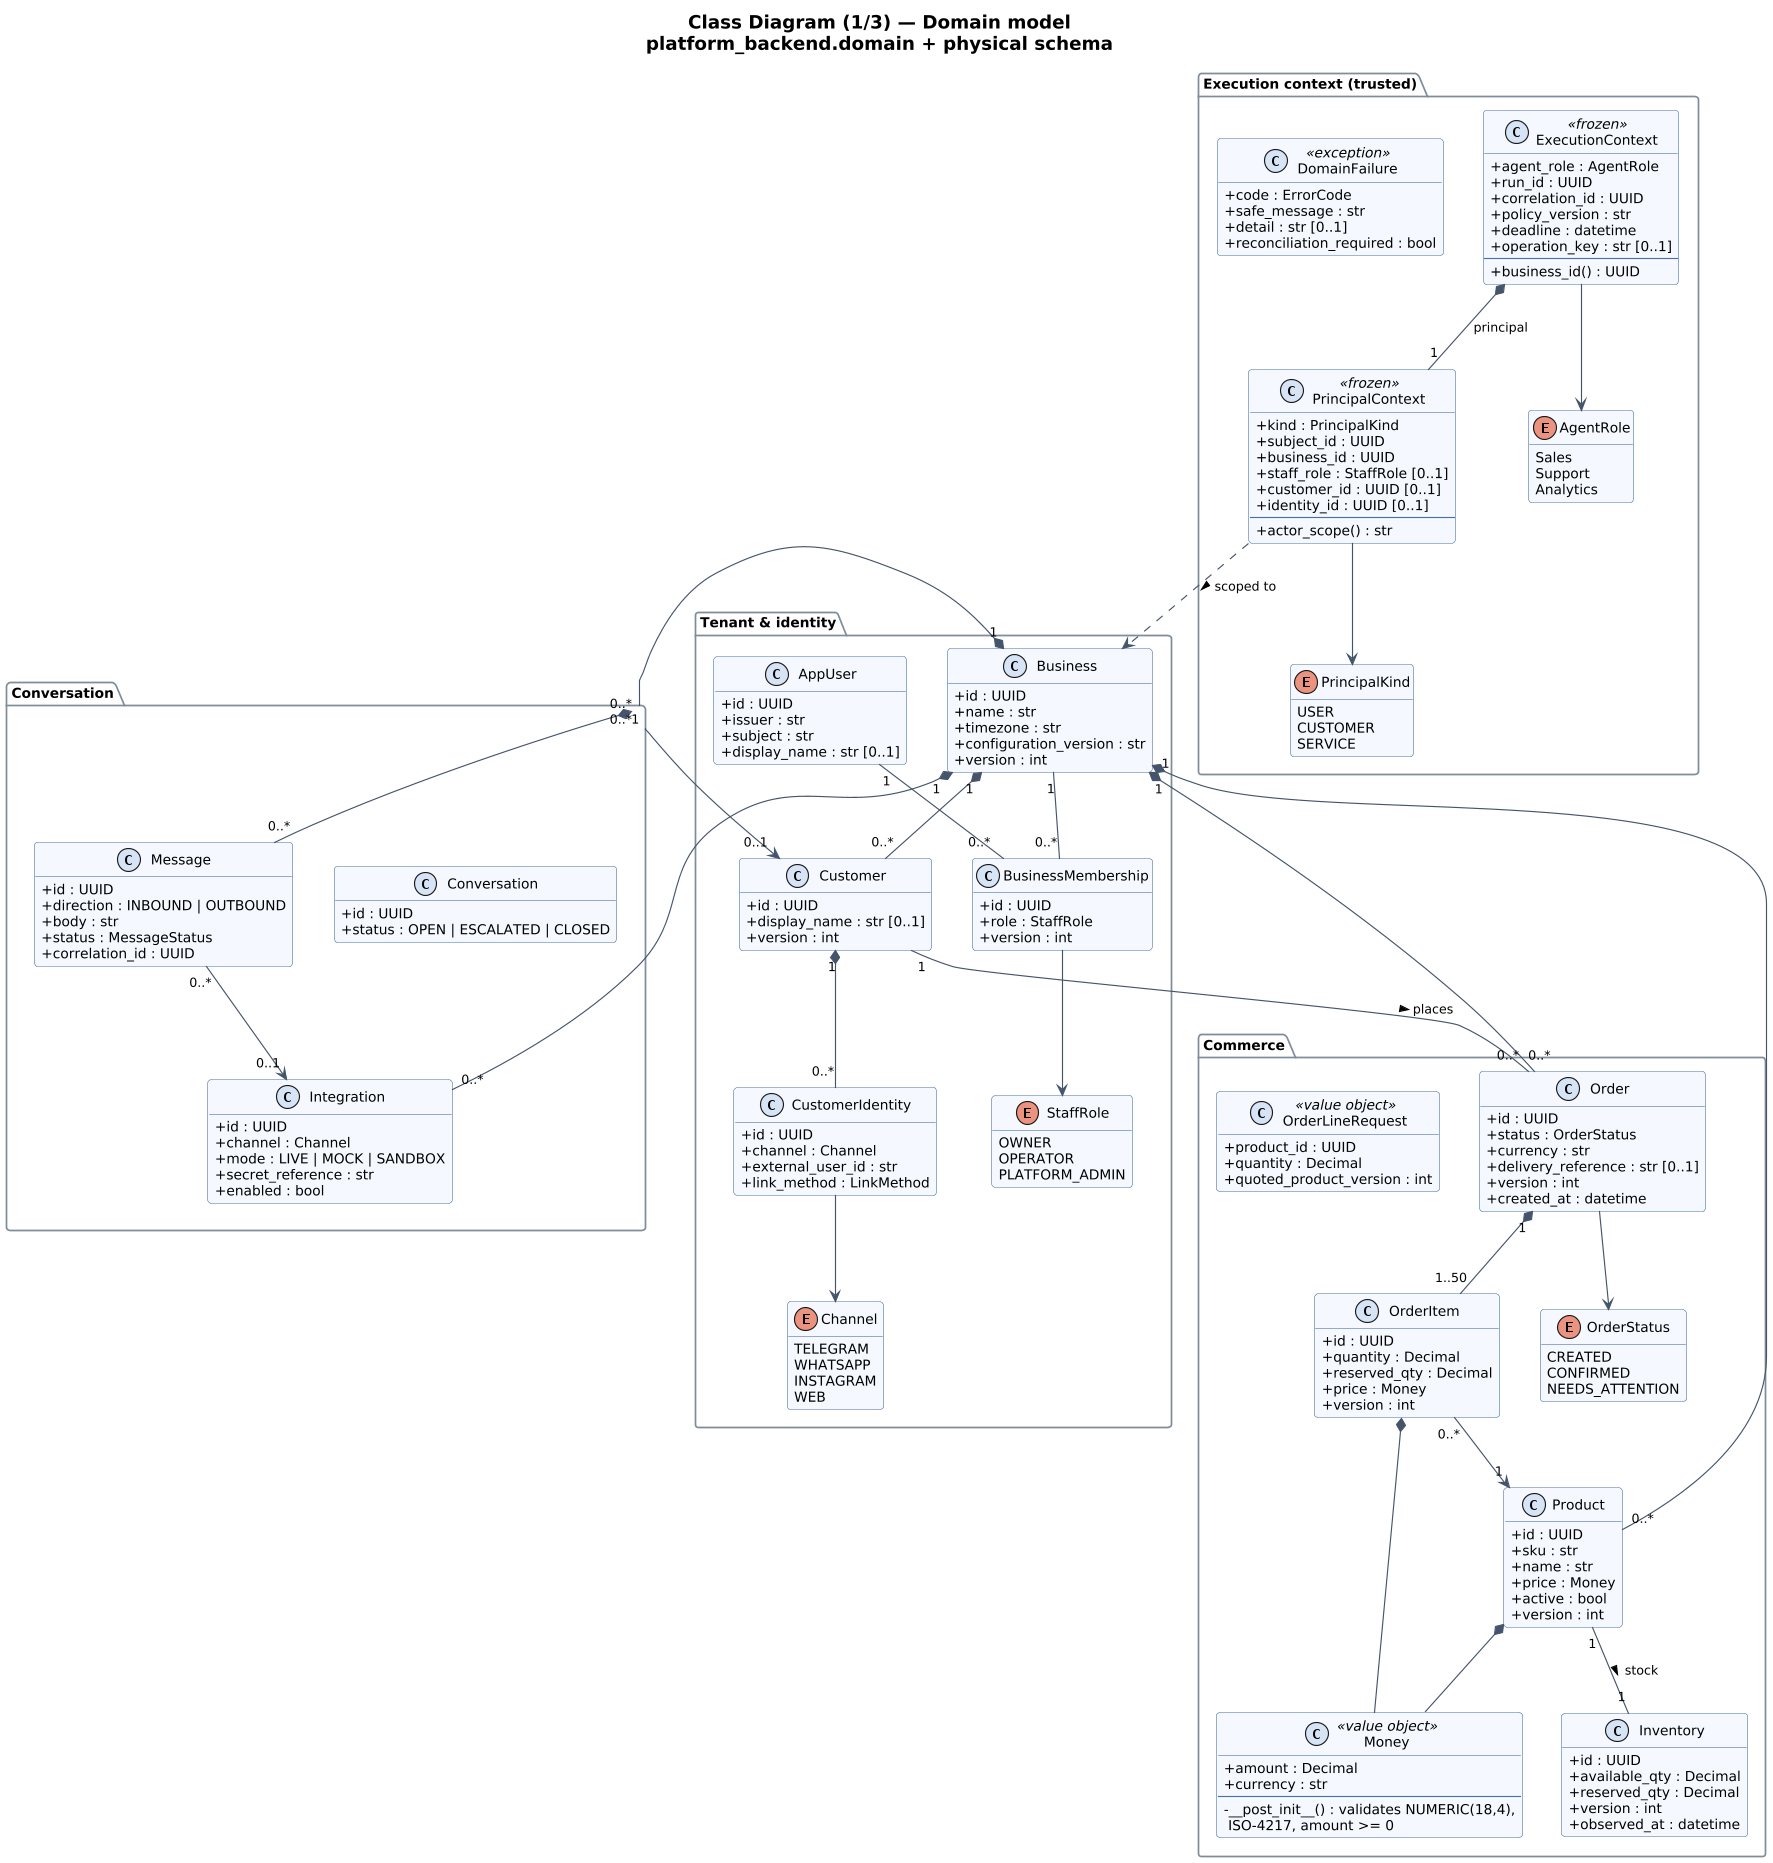

The diagram above was rendered by PlantUML. Its source (embedded in the PNG):
@startuml 02_class_domain
!include _style.iuml
title Class Diagram (1/3) — Domain model\nplatform_backend.domain + physical schema

package "Tenant & identity" {
  class Business {
    +id : UUID
    +name : str
    +timezone : str
    +configuration_version : str
    +version : int
  }
  class AppUser {
    +id : UUID
    +issuer : str
    +subject : str
    +display_name : str [0..1]
  }
  class BusinessMembership {
    +id : UUID
    +role : StaffRole
    +version : int
  }
  class Customer {
    +id : UUID
    +display_name : str [0..1]
    +version : int
  }
  class CustomerIdentity {
    +id : UUID
    +channel : Channel
    +external_user_id : str
    +link_method : LinkMethod
  }
  enum StaffRole {
    OWNER
    OPERATOR
    PLATFORM_ADMIN
  }
  enum Channel {
    TELEGRAM
    WHATSAPP
    INSTAGRAM
    WEB
  }
}

package "Commerce" {
  class Product {
    +id : UUID
    +sku : str
    +name : str
    +price : Money
    +active : bool
    +version : int
  }
  class Inventory {
    +id : UUID
    +available_qty : Decimal
    +reserved_qty : Decimal
    +version : int
    +observed_at : datetime
  }
  class Order {
    +id : UUID
    +status : OrderStatus
    +currency : str
    +delivery_reference : str [0..1]
    +version : int
    +created_at : datetime
  }
  class OrderItem {
    +id : UUID
    +quantity : Decimal
    +reserved_qty : Decimal
    +price : Money
    +version : int
  }
  class Money <<value object>> {
    +amount : Decimal
    +currency : str
    --
    -__post_init__() : validates NUMERIC(18,4),\n ISO-4217, amount >= 0
  }
  class OrderLineRequest <<value object>> {
    +product_id : UUID
    +quantity : Decimal
    +quoted_product_version : int
  }
  enum OrderStatus {
    CREATED
    CONFIRMED
    NEEDS_ATTENTION
  }
}

package "Conversation" {
  class Conversation {
    +id : UUID
    +status : OPEN | ESCALATED | CLOSED
  }
  class Message {
    +id : UUID
    +direction : INBOUND | OUTBOUND
    +body : str
    +status : MessageStatus
    +correlation_id : UUID
  }
  class Integration {
    +id : UUID
    +channel : Channel
    +mode : LIVE | MOCK | SANDBOX
    +secret_reference : str
    +enabled : bool
  }
}

package "Execution context (trusted)" {
  class PrincipalContext <<frozen>> {
    +kind : PrincipalKind
    +subject_id : UUID
    +business_id : UUID
    +staff_role : StaffRole [0..1]
    +customer_id : UUID [0..1]
    +identity_id : UUID [0..1]
    --
    +actor_scope() : str
  }
  class ExecutionContext <<frozen>> {
    +agent_role : AgentRole
    +run_id : UUID
    +correlation_id : UUID
    +policy_version : str
    +deadline : datetime
    +operation_key : str [0..1]
    --
    +business_id() : UUID
  }
  enum PrincipalKind {
    USER
    CUSTOMER
    SERVICE
  }
  enum AgentRole {
    Sales
    Support
    Analytics
  }
  class DomainFailure <<exception>> {
    +code : ErrorCode
    +safe_message : str
    +detail : str [0..1]
    +reconciliation_required : bool
  }
}

Business "1" *-- "0..*" Customer
Business "1" *-- "0..*" Product
Business "1" *-- "0..*" Order
Business "1" *-- "0..*" Conversation
Business "1" *-- "0..*" Integration
Business "1" -- "0..*" BusinessMembership
AppUser "1" -- "0..*" BusinessMembership
BusinessMembership --> StaffRole
Customer "1" *-- "0..*" CustomerIdentity
CustomerIdentity --> Channel
Product "1" -- "1" Inventory : stock >
Customer "1" -- "0..*" Order : places >
Order "1" *-- "1..50" OrderItem
OrderItem "0..*" --> "1" Product
Order --> OrderStatus
Product *-- Money
OrderItem *-- Money
Conversation "1" *-- "0..*" Message
Conversation "0..*" --> "0..1" Customer
Message "0..*" --> "0..1" Integration
ExecutionContext *-- "1" PrincipalContext : principal
ExecutionContext --> AgentRole
PrincipalContext --> PrincipalKind
PrincipalContext ..> Business : scoped to >
@enduml